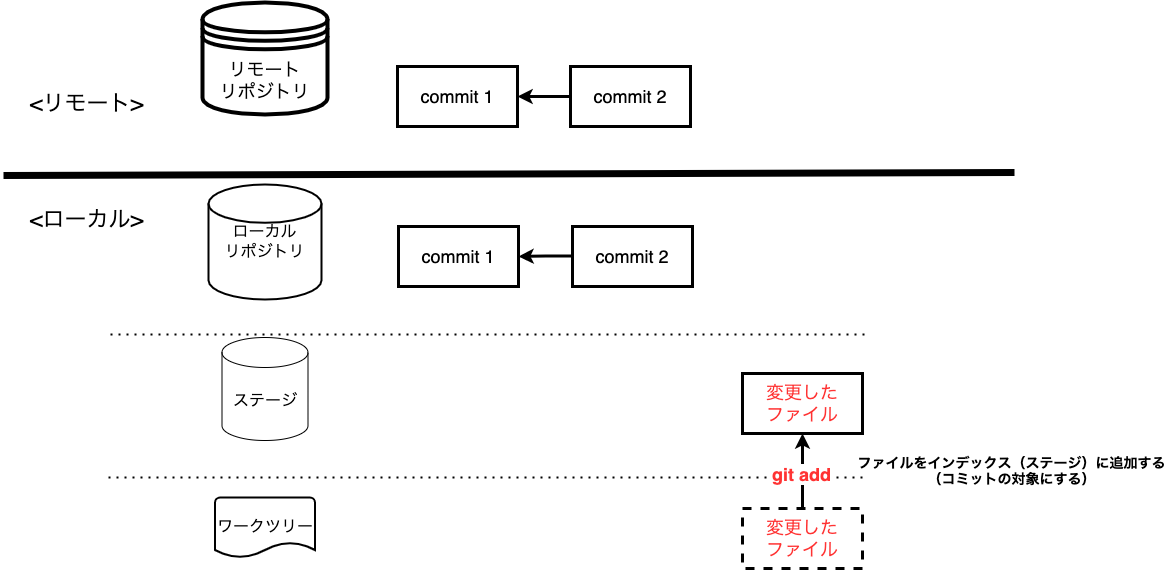

The diagram above was exported from draw.io. Its source (the exported page's mxGraphModel, read from the mxfile embedded in the PNG):
<mxGraphModel dx="1426" dy="712" grid="0" gridSize="10" guides="1" tooltips="1" connect="1" arrows="1" fold="1" page="1" pageScale="1" pageWidth="1200" pageHeight="1600" math="0" shadow="0">
  <root>
    <mxCell id="wryNO9zXhwkZNE3gXfws-0" />
    <mxCell id="wryNO9zXhwkZNE3gXfws-1" parent="wryNO9zXhwkZNE3gXfws-0" />
    <mxCell id="g9OmNIQQzSaAaesgAbNK-0" value="" style="endArrow=none;dashed=1;html=1;dashPattern=1 3;strokeWidth=2;rounded=0;" parent="wryNO9zXhwkZNE3gXfws-1" edge="1">
      <mxGeometry width="50" height="50" relative="1" as="geometry">
        <mxPoint x="119" y="444" as="sourcePoint" />
        <mxPoint x="876" y="444" as="targetPoint" />
      </mxGeometry>
    </mxCell>
    <mxCell id="g9OmNIQQzSaAaesgAbNK-1" value="" style="endArrow=none;dashed=1;html=1;dashPattern=1 3;strokeWidth=2;rounded=0;" parent="wryNO9zXhwkZNE3gXfws-1" edge="1">
      <mxGeometry width="50" height="50" relative="1" as="geometry">
        <mxPoint x="117" y="587" as="sourcePoint" />
        <mxPoint x="874" y="587" as="targetPoint" />
      </mxGeometry>
    </mxCell>
    <mxCell id="g9OmNIQQzSaAaesgAbNK-2" value="" style="endArrow=none;html=1;rounded=0;strokeWidth=7;" parent="wryNO9zXhwkZNE3gXfws-1" edge="1">
      <mxGeometry width="50" height="50" relative="1" as="geometry">
        <mxPoint x="12" y="285" as="sourcePoint" />
        <mxPoint x="1023" y="282" as="targetPoint" />
      </mxGeometry>
    </mxCell>
    <mxCell id="g9OmNIQQzSaAaesgAbNK-3" value="&lt;font style=&quot;font-size: 22px&quot;&gt;&amp;lt;ローカル&amp;gt;&lt;/font&gt;" style="text;html=1;align=center;verticalAlign=middle;resizable=0;points=[];autosize=1;strokeColor=none;fillColor=none;" parent="wryNO9zXhwkZNE3gXfws-1" vertex="1">
      <mxGeometry x="33" y="319" width="123" height="21" as="geometry" />
    </mxCell>
    <mxCell id="g9OmNIQQzSaAaesgAbNK-4" value="&lt;font style=&quot;font-size: 22px&quot;&gt;&amp;lt;リモート&amp;gt;&lt;/font&gt;" style="text;html=1;align=center;verticalAlign=middle;resizable=0;points=[];autosize=1;strokeColor=none;fillColor=none;" parent="wryNO9zXhwkZNE3gXfws-1" vertex="1">
      <mxGeometry x="33" y="203" width="124" height="21" as="geometry" />
    </mxCell>
    <mxCell id="g9OmNIQQzSaAaesgAbNK-7" value="" style="edgeStyle=orthogonalEdgeStyle;rounded=0;orthogonalLoop=1;jettySize=auto;html=1;fontSize=18;strokeWidth=3;entryX=0.5;entryY=1;entryDx=0;entryDy=0;exitX=0.5;exitY=0;exitDx=0;exitDy=0;" parent="wryNO9zXhwkZNE3gXfws-1" source="RUJti3OXAaqXtgS5XobZ-0" target="RUJti3OXAaqXtgS5XobZ-3" edge="1">
      <mxGeometry relative="1" as="geometry">
        <mxPoint x="731" y="529" as="targetPoint" />
        <mxPoint x="731" y="642" as="sourcePoint" />
      </mxGeometry>
    </mxCell>
    <mxCell id="g9OmNIQQzSaAaesgAbNK-8" value="&lt;font color=&quot;#ff3333&quot;&gt;&lt;b&gt;git add&lt;/b&gt;&lt;/font&gt;" style="edgeLabel;html=1;align=center;verticalAlign=middle;resizable=0;points=[];fontSize=18;" parent="g9OmNIQQzSaAaesgAbNK-7" connectable="0" vertex="1">
      <mxGeometry x="-0.0675" y="2" relative="1" as="geometry">
        <mxPoint as="offset" />
      </mxGeometry>
    </mxCell>
    <mxCell id="g9OmNIQQzSaAaesgAbNK-12" value="ローカル&lt;br&gt;リポジトリ" style="strokeWidth=2;html=1;shape=mxgraph.flowchart.database;whiteSpace=wrap;fontSize=16;" parent="wryNO9zXhwkZNE3gXfws-1" vertex="1">
      <mxGeometry x="217" y="294" width="113" height="115" as="geometry" />
    </mxCell>
    <mxCell id="g9OmNIQQzSaAaesgAbNK-13" value="ステージ" style="shape=cylinder3;whiteSpace=wrap;html=1;boundedLbl=1;backgroundOutline=1;size=15;fontSize=16;" parent="wryNO9zXhwkZNE3gXfws-1" vertex="1">
      <mxGeometry x="230.5" y="447" width="86" height="103" as="geometry" />
    </mxCell>
    <mxCell id="g9OmNIQQzSaAaesgAbNK-14" value="ワークツリー" style="strokeWidth=2;html=1;shape=mxgraph.flowchart.document2;whiteSpace=wrap;size=0.25;fontSize=16;" parent="wryNO9zXhwkZNE3gXfws-1" vertex="1">
      <mxGeometry x="223.5" y="607" width="100" height="60" as="geometry" />
    </mxCell>
    <mxCell id="g9OmNIQQzSaAaesgAbNK-15" value="リモート&lt;br style=&quot;font-size: 18px;&quot;&gt;リポジトリ" style="shape=datastore;whiteSpace=wrap;html=1;fontSize=18;strokeWidth=4;" parent="wryNO9zXhwkZNE3gXfws-1" vertex="1">
      <mxGeometry x="211" y="112" width="125" height="112" as="geometry" />
    </mxCell>
    <mxCell id="RUJti3OXAaqXtgS5XobZ-0" value="変更した&lt;br&gt;ファイル" style="whiteSpace=wrap;html=1;fontSize=18;fontColor=#FF3333;strokeWidth=3;dashed=1;" parent="wryNO9zXhwkZNE3gXfws-1" vertex="1">
      <mxGeometry x="751" y="618" width="120" height="60" as="geometry" />
    </mxCell>
    <mxCell id="RUJti3OXAaqXtgS5XobZ-3" value="変更した&lt;br&gt;ファイル" style="whiteSpace=wrap;html=1;fontSize=18;fontColor=#FF3333;strokeWidth=3;" parent="wryNO9zXhwkZNE3gXfws-1" vertex="1">
      <mxGeometry x="751" y="483" width="120" height="60" as="geometry" />
    </mxCell>
    <mxCell id="yjKfa9SpccLR2wKC8GSI-0" value="&lt;font color=&quot;#000000&quot;&gt;commit 1&lt;/font&gt;" style="whiteSpace=wrap;html=1;fontSize=18;fontColor=#FF3333;strokeWidth=3;" parent="wryNO9zXhwkZNE3gXfws-1" vertex="1">
      <mxGeometry x="406" y="176" width="120" height="60" as="geometry" />
    </mxCell>
    <mxCell id="yjKfa9SpccLR2wKC8GSI-1" value="" style="edgeStyle=orthogonalEdgeStyle;rounded=0;orthogonalLoop=1;jettySize=auto;html=1;fontSize=18;fontColor=#000000;strokeWidth=3;" parent="wryNO9zXhwkZNE3gXfws-1" target="yjKfa9SpccLR2wKC8GSI-0" edge="1">
      <mxGeometry relative="1" as="geometry">
        <mxPoint x="581" y="206" as="sourcePoint" />
      </mxGeometry>
    </mxCell>
    <mxCell id="6nRRh4MbKcXNHwvMUVLo-0" value="&lt;font color=&quot;#000000&quot;&gt;commit 1&lt;/font&gt;" style="whiteSpace=wrap;html=1;fontSize=18;fontColor=#FF3333;strokeWidth=3;" vertex="1" parent="wryNO9zXhwkZNE3gXfws-1">
      <mxGeometry x="407" y="336" width="120" height="60" as="geometry" />
    </mxCell>
    <mxCell id="6nRRh4MbKcXNHwvMUVLo-1" value="" style="edgeStyle=orthogonalEdgeStyle;rounded=0;orthogonalLoop=1;jettySize=auto;html=1;fontSize=18;fontColor=#FF3333;endArrow=classic;endFill=1;strokeWidth=3;" edge="1" parent="wryNO9zXhwkZNE3gXfws-1" target="6nRRh4MbKcXNHwvMUVLo-0">
      <mxGeometry relative="1" as="geometry">
        <mxPoint x="582" y="365.5" as="sourcePoint" />
      </mxGeometry>
    </mxCell>
    <mxCell id="TtaqLTjKjkTTvy3mV13--0" value="&lt;div&gt;&lt;span style=&quot;font-size: 14px&quot;&gt;&lt;b&gt;ファイルをインデックス（ステージ）に追加する&lt;/b&gt;&lt;/span&gt;&lt;/div&gt;&lt;div&gt;&lt;span style=&quot;font-size: 14px&quot;&gt;&lt;b&gt;（コミットの対象にする）&lt;/b&gt;&lt;/span&gt;&lt;/div&gt;&lt;div style=&quot;font-weight: bold&quot;&gt;&lt;br&gt;&lt;/div&gt;" style="text;html=1;align=center;verticalAlign=middle;resizable=0;points=[];autosize=1;strokeColor=none;fillColor=none;" vertex="1" parent="wryNO9zXhwkZNE3gXfws-1">
      <mxGeometry x="861" y="564" width="317" height="48" as="geometry" />
    </mxCell>
    <mxCell id="HLpor-hJfXCX-EwxihPV-2" value="&lt;font color=&quot;#000000&quot;&gt;commit 2&lt;/font&gt;" style="whiteSpace=wrap;html=1;fontSize=18;fontColor=#FF3333;strokeWidth=3;" vertex="1" parent="wryNO9zXhwkZNE3gXfws-1">
      <mxGeometry x="581" y="336" width="120" height="60" as="geometry" />
    </mxCell>
    <mxCell id="HLpor-hJfXCX-EwxihPV-3" value="&lt;font color=&quot;#000000&quot;&gt;commit 2&lt;/font&gt;" style="whiteSpace=wrap;html=1;fontSize=18;fontColor=#FF3333;strokeWidth=3;" vertex="1" parent="wryNO9zXhwkZNE3gXfws-1">
      <mxGeometry x="579" y="176" width="120" height="60" as="geometry" />
    </mxCell>
  </root>
</mxGraphModel>